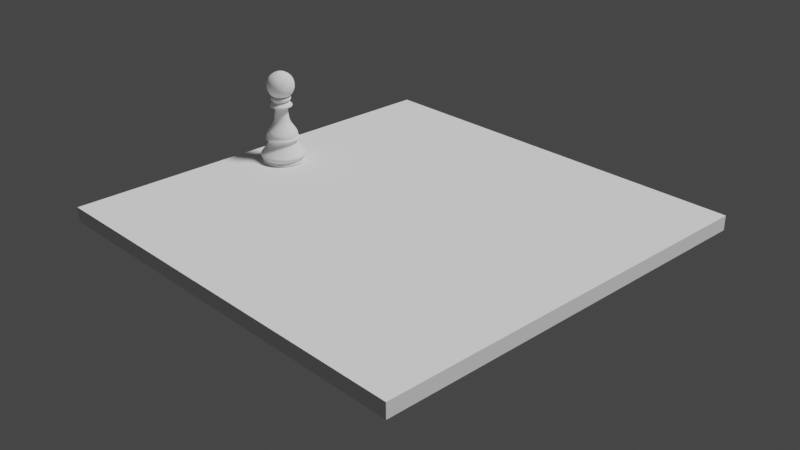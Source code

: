 # Source: pawn2.blend  (saved by Blender 3.3.6; exported with 4.5.12 LTS)
import bpy
from mathutils import Matrix  # noqa: F401  (used for matrix-valued properties, if any)

bpy.ops.wm.read_factory_settings(use_empty=True)
scene = bpy.context.scene
scene.name = 'Scene'

# ---- collections
col_collection = bpy.data.collections.new('Collection'); scene.collection.children.link(col_collection)

# ---- world
world_world = bpy.data.worlds.new('World'); scene.world = world_world
world_world.use_nodes = True; world_world.node_tree.nodes.clear()
_N = world_world.node_tree.nodes; _L = world_world.node_tree.links
n0 = _N.new('ShaderNodeOutputWorld'); n0.name = 'World Output'; n0.location = (300, 300)
n1 = _N.new('ShaderNodeBackground'); n1.name = 'Background'; n1.location = (10, 300)
n1.inputs[0].default_value = (0.05088, 0.05088, 0.05088, 1.0)
_L.new(n1.outputs[0], n0.inputs[0])
n0.is_active_output = True
world_world.color = (0.05088, 0.05088, 0.05088)
world_world.use_sun_shadow = False
world_world.sun_shadow_jitter_overblur = 0.0

# ---- cameras
cam_camera = bpy.data.cameras.new('Camera')
cam_camera.clip_end = 100.0
cam_camera.ortho_scale = 7.314

# ---- lights
light_light = bpy.data.lights.new('Light', 'SUN')
light_light.transmission_factor = 0.0
light_light.angle = 0.1993
light_light.energy = 3.0
light_light.shadow_soft_size = 0.1
light_light.shadow_cascade_max_distance = 1000.0

# ---- meshes
me_cube = bpy.data.meshes.new('Cube')
me_cube.from_pydata([(-1.0, -1.0, -1.0), (-1.0, -1.0, 1.0), (-1.0, 1.0, -1.0), (-1.0, 1.0, 1.0), (1.0, -1.0, -1.0), (1.0, -1.0, 1.0), (1.0, 1.0, -1.0), (1.0, 1.0, 1.0)], [], [(0, 1, 3, 2), (2, 3, 7, 6), (6, 7, 5, 4), (4, 5, 1, 0), (2, 6, 4, 0), (7, 3, 1, 5)])
_uv = me_cube.uv_layers.new(name='UVMap')
_uv.uv.foreach_set('vector', [0.375, 0.0, 0.625, 0.0, 0.625, 0.25, 0.375, 0.25, 0.375, 0.25, 0.625, 0.25, 0.625, 0.5, 0.375, 0.5, 0.375, 0.5, 0.625, 0.5, 0.625, 0.75, 0.375, 0.75, 0.375, 0.75, 0.625, 0.75, 0.625, 1.0, 0.375, 1.0, 0.125, 0.5, 0.375, 0.5, 0.375, 0.75, 0.125, 0.75, 0.625, 0.5, 0.875, 0.5, 0.875, 0.75, 0.625, 0.75])
me_cube.update()
me_vert_001 = bpy.data.meshes.new('Vert.001')
me_vert_001.from_pydata([(0.0, 0.0, 0.0), (0.2399, 0.0, 0.0), (0.2418, -4.922e-09, 0.03663), (0.2271, -4.922e-09, 0.03663), (0.2271, -7.137e-09, 0.05312), (0.2528, -1.009e-08, 0.0751), (0.2564, -1.28e-08, 0.09524), (0.2546, -1.452e-08, 0.1081), (0.163, -2.83e-08, 0.2106), (0.163, -3.544e-08, 0.2638), (0.1923, -3.691e-08, 0.2747), (0.1923, -3.839e-08, 0.2857), (0.1722, -4.134e-08, 0.3077), (0.1795, -4.7e-08, 0.3498), (0.08975, -6.152e-08, 0.4579), (0.07876, -7.284e-08, 0.5422), (0.07326, -7.85e-08, 0.5843), (0.07143, -8.564e-08, 0.6374), (0.07143, -8.638e-08, 0.6429), (0.1264, -8.662e-08, 0.6447), (0.13, -8.933e-08, 0.6649), (0.09341, -9.327e-08, 0.6942), (0.08792, -9.647e-08, 0.718), (0.1154, -9.671e-08, 0.7198), (0.1154, -1.024e-07, 0.7619), (-0.003663, -1.024e-07, 0.7619)], [(0, 1), (1, 2), (2, 3), (3, 4), (4, 5), (5, 6), (6, 7), (7, 8), (8, 9), (9, 10), (10, 11), (11, 12), (12, 13), (13, 14), (14, 15), (15, 16), (16, 17), (17, 18), (18, 19), (19, 20), (20, 21), (21, 22), (22, 23), (23, 24), (24, 25)], [])
me_vert_001.update()
me_icosphere = bpy.data.meshes.new('Icosphere')
me_icosphere.from_pydata([(0.0, 0.0, -1.0), (0.7236, -0.5257, -0.4472), (-0.2764, -0.8506, -0.4472), (-0.8944, 0.0, -0.4472), (-0.2764, 0.8506, -0.4472), (0.7236, 0.5257, -0.4472), (0.2764, -0.8506, 0.4472), (-0.7236, -0.5257, 0.4472), (-0.7236, 0.5257, 0.4472), (0.2764, 0.8506, 0.4472), (0.8944, 0.0, 0.4472), (0.0, 0.0, 1.0), (-0.1625, -0.5, -0.8507), (0.4253, -0.309, -0.8507), (0.2629, -0.809, -0.5257), (0.8506, 0.0, -0.5257), (0.4253, 0.309, -0.8507), (-0.5257, 0.0, -0.8507), (-0.6882, -0.5, -0.5257), (-0.1625, 0.5, -0.8507), (-0.6882, 0.5, -0.5257), (0.2629, 0.809, -0.5257), (0.9511, -0.309, 0.0), (0.9511, 0.309, 0.0), (0.0, -1.0, 0.0), (0.5878, -0.809, 0.0), (-0.9511, -0.309, 0.0), (-0.5878, -0.809, 0.0), (-0.5878, 0.809, 0.0), (-0.9511, 0.309, 0.0), (0.5878, 0.809, 0.0), (0.0, 1.0, 0.0), (0.6882, -0.5, 0.5257), (-0.2629, -0.809, 0.5257), (-0.8506, 0.0, 0.5257), (-0.2629, 0.809, 0.5257), (0.6882, 0.5, 0.5257), (0.1625, -0.5, 0.8507), (0.5257, 0.0, 0.8507), (-0.4253, -0.309, 0.8507), (-0.4253, 0.309, 0.8507), (0.1625, 0.5, 0.8507)], [], [(0, 13, 12), (1, 13, 15), (0, 12, 17), (0, 17, 19), (0, 19, 16), (1, 15, 22), (2, 14, 24), (3, 18, 26), (4, 20, 28), (5, 21, 30), (1, 22, 25), (2, 24, 27), (3, 26, 29), (4, 28, 31), (5, 30, 23), (6, 32, 37), (7, 33, 39), (8, 34, 40), (9, 35, 41), (10, 36, 38), (38, 41, 11), (38, 36, 41), (36, 9, 41), (41, 40, 11), (41, 35, 40), (35, 8, 40), (40, 39, 11), (40, 34, 39), (34, 7, 39), (39, 37, 11), (39, 33, 37), (33, 6, 37), (37, 38, 11), (37, 32, 38), (32, 10, 38), (23, 36, 10), (23, 30, 36), (30, 9, 36), (31, 35, 9), (31, 28, 35), (28, 8, 35), (29, 34, 8), (29, 26, 34), (26, 7, 34), (27, 33, 7), (27, 24, 33), (24, 6, 33), (25, 32, 6), (25, 22, 32), (22, 10, 32), (30, 31, 9), (30, 21, 31), (21, 4, 31), (28, 29, 8), (28, 20, 29), (20, 3, 29), (26, 27, 7), (26, 18, 27), (18, 2, 27), (24, 25, 6), (24, 14, 25), (14, 1, 25), (22, 23, 10), (22, 15, 23), (15, 5, 23), (16, 21, 5), (16, 19, 21), (19, 4, 21), (19, 20, 4), (19, 17, 20), (17, 3, 20), (17, 18, 3), (17, 12, 18), (12, 2, 18), (15, 16, 5), (15, 13, 16), (13, 0, 16), (12, 14, 2), (12, 13, 14), (13, 1, 14)])
me_icosphere.polygons.foreach_set('use_smooth', [True] * 80)
_uv = me_icosphere.uv_layers.new(name='UVMap')
_uv.uv.foreach_set('vector', [0.1818, 0.0, 0.2273, 0.07873, 0.1364, 0.07873, 0.2727, 0.1575, 0.3182, 0.07873, 0.3636, 0.1575, 0.9091, 0.0, 0.9545, 0.07873, 0.8636, 0.07873, 0.7273, 0.0, 0.7727, 0.07873, 0.6818, 0.07873, 0.5455, 0.0, 0.5909, 0.07873, 0.5, 0.07873, 0.2727, 0.1575, 0.3636, 0.1575, 0.3182, 0.2362, 0.09091, 0.1575, 0.1818, 0.1575, 0.1364, 0.2362, 0.8182, 0.1575, 0.9091, 0.1575, 0.8636, 0.2362, 0.6364, 0.1575, 0.7273, 0.1575, 0.6818, 0.2362, 0.4545, 0.1575, 0.5455, 0.1575, 0.5, 0.2362, 0.2727, 0.1575, 0.3182, 0.2362, 0.2273, 0.2362, 0.09091, 0.1575, 0.1364, 0.2362, 0.04546, 0.2362, 0.8182, 0.1575, 0.8636, 0.2362, 0.7727, 0.2362, 0.6364, 0.1575, 0.6818, 0.2362, 0.5909, 0.2362, 0.4545, 0.1575, 0.5, 0.2362, 0.4091, 0.2362, 0.1818, 0.3149, 0.2727, 0.3149, 0.2273, 0.3937, 0.0, 0.3149, 0.09091, 0.3149, 0.04546, 0.3937, 0.7273, 0.3149, 0.8182, 0.3149, 0.7727, 0.3937, 0.5455, 0.3149, 0.6364, 0.3149, 0.5909, 0.3937, 0.3636, 0.3149, 0.4545, 0.3149, 0.4091, 0.3937, 0.4091, 0.3937, 0.5, 0.3937, 0.4545, 0.4724, 0.4091, 0.3937, 0.4545, 0.3149, 0.5, 0.3937, 0.4545, 0.3149, 0.5455, 0.3149, 0.5, 0.3937, 0.5909, 0.3937, 0.6818, 0.3937, 0.6364, 0.4724, 0.5909, 0.3937, 0.6364, 0.3149, 0.6818, 0.3937, 0.6364, 0.3149, 0.7273, 0.3149, 0.6818, 0.3937, 0.7727, 0.3937, 0.8636, 0.3937, 0.8182, 0.4724, 0.7727, 0.3937, 0.8182, 0.3149, 0.8636, 0.3937, 0.8182, 0.3149, 0.9091, 0.3149, 0.8636, 0.3937, 0.04546, 0.3937, 0.1364, 0.3937, 0.09091, 0.4724, 0.04546, 0.3937, 0.09091, 0.3149, 0.1364, 0.3937, 0.09091, 0.3149, 0.1818, 0.3149, 0.1364, 0.3937, 0.2273, 0.3937, 0.3182, 0.3937, 0.2727, 0.4724, 0.2273, 0.3937, 0.2727, 0.3149, 0.3182, 0.3937, 0.2727, 0.3149, 0.3636, 0.3149, 0.3182, 0.3937, 0.4091, 0.2362, 0.4545, 0.3149, 0.3636, 0.3149, 0.4091, 0.2362, 0.5, 0.2362, 0.4545, 0.3149, 0.5, 0.2362, 0.5455, 0.3149, 0.4545, 0.3149, 0.5909, 0.2362, 0.6364, 0.3149, 0.5455, 0.3149, 0.5909, 0.2362, 0.6818, 0.2362, 0.6364, 0.3149, 0.6818, 0.2362, 0.7273, 0.3149, 0.6364, 0.3149, 0.7727, 0.2362, 0.8182, 0.3149, 0.7273, 0.3149, 0.7727, 0.2362, 0.8636, 0.2362, 0.8182, 0.3149, 0.8636, 0.2362, 0.9091, 0.3149, 0.8182, 0.3149, 0.04546, 0.2362, 0.09091, 0.3149, 0.0, 0.3149, 0.04546, 0.2362, 0.1364, 0.2362, 0.09091, 0.3149, 0.1364, 0.2362, 0.1818, 0.3149, 0.09091, 0.3149, 0.2273, 0.2362, 0.2727, 0.3149, 0.1818, 0.3149, 0.2273, 0.2362, 0.3182, 0.2362, 0.2727, 0.3149, 0.3182, 0.2362, 0.3636, 0.3149, 0.2727, 0.3149, 0.5, 0.2362, 0.5909, 0.2362, 0.5455, 0.3149, 0.5, 0.2362, 0.5455, 0.1575, 0.5909, 0.2362, 0.5455, 0.1575, 0.6364, 0.1575, 0.5909, 0.2362, 0.6818, 0.2362, 0.7727, 0.2362, 0.7273, 0.3149, 0.6818, 0.2362, 0.7273, 0.1575, 0.7727, 0.2362, 0.7273, 0.1575, 0.8182, 0.1575, 0.7727, 0.2362, 0.8636, 0.2362, 0.9545, 0.2362, 0.9091, 0.3149, 0.8636, 0.2362, 0.9091, 0.1575, 0.9545, 0.2362, 0.9091, 0.1575, 1.0, 0.1575, 0.9545, 0.2362, 0.1364, 0.2362, 0.2273, 0.2362, 0.1818, 0.3149, 0.1364, 0.2362, 0.1818, 0.1575, 0.2273, 0.2362, 0.1818, 0.1575, 0.2727, 0.1575, 0.2273, 0.2362, 0.3182, 0.2362, 0.4091, 0.2362, 0.3636, 0.3149, 0.3182, 0.2362, 0.3636, 0.1575, 0.4091, 0.2362, 0.3636, 0.1575, 0.4545, 0.1575, 0.4091, 0.2362, 0.5, 0.07873, 0.5455, 0.1575, 0.4545, 0.1575, 0.5, 0.07873, 0.5909, 0.07873, 0.5455, 0.1575, 0.5909, 0.07873, 0.6364, 0.1575, 0.5455, 0.1575, 0.6818, 0.07873, 0.7273, 0.1575, 0.6364, 0.1575, 0.6818, 0.07873, 0.7727, 0.07873, 0.7273, 0.1575, 0.7727, 0.07873, 0.8182, 0.1575, 0.7273, 0.1575, 0.8636, 0.07873, 0.9091, 0.1575, 0.8182, 0.1575, 0.8636, 0.07873, 0.9545, 0.07873, 0.9091, 0.1575, 0.9545, 0.07873, 1.0, 0.1575, 0.9091, 0.1575, 0.3636, 0.1575, 0.4091, 0.07873, 0.4545, 0.1575, 0.3636, 0.1575, 0.3182, 0.07873, 0.4091, 0.07873, 0.3182, 0.07873, 0.3636, 0.0, 0.4091, 0.07873, 0.1364, 0.07873, 0.1818, 0.1575, 0.09091, 0.1575, 0.1364, 0.07873, 0.2273, 0.07873, 0.1818, 0.1575, 0.2273, 0.07873, 0.2727, 0.1575, 0.1818, 0.1575])
me_icosphere.update()

# ---- objects
ob_light = bpy.data.objects.new('Light', light_light)
ob_camera = bpy.data.objects.new('Camera', cam_camera)
ob_cube = bpy.data.objects.new('Cube', me_cube)
ob_empty = bpy.data.objects.new('Empty', None)
ob_vert_001 = bpy.data.objects.new('Vert.001', me_vert_001)
ob_icosphere = bpy.data.objects.new('Icosphere', me_icosphere)

# ---- transforms, parenting, visibility, modifiers, constraints
ob_light.location = (4.058, 1.058, 5.958)
ob_light.rotation_euler = (0.5177, 0.1273, 1.914)
ob_light.lock_rotations_4d = False
ob_light.empty_display_type = 'ARROWS'
ob_light.color = (0.0, 0.0, 0.0, 0.0)
ob_light.lineart.crease_threshold = 0.0
ob_camera.location = (7.359, -6.926, 4.958)
ob_camera.rotation_euler = (1.109, 0.0, 0.8149)
ob_camera.lock_rotations_4d = False
ob_camera.empty_display_type = 'ARROWS'
ob_camera.color = (0.0, 0.0, 0.0, 0.0)
ob_camera.display_type = 'WIRE'
ob_camera.lineart.crease_threshold = 0.0
ob_cube.location = (0.0, 0.0, 0.0)
ob_cube.scale = (2.315, 2.315, 0.08147)
ob_empty.location = (0.0, 0.0, 0.0)
ob_empty.rotation_euler = (1.571, 0.0, 0.0)
ob_empty.empty_display_type = 'IMAGE'
ob_empty.empty_display_size = 5.0
ob_empty.empty_image_offset = (-0.519, -0.1501)
ob_vert_001.location = (-1.858, -0.02022, 0.07097)
_m = ob_vert_001.modifiers.new('Screw', 'SCREW')
_m = ob_vert_001.modifiers.new('Subdivision', 'SUBSURF')
_m.levels = 4
_m.render_levels = 6
ob_icosphere.parent = ob_vert_001
ob_icosphere.matrix_parent_inverse = Matrix(((1.0, -0.0, 0.0, 1.858), (-0.0, 1.0, -0.0, 0.02022), (-0.0, 0.0, 1.0, -0.07097), (-0.0, 0.0, -0.0, 1.0)))
ob_icosphere.location = (-1.861, -0.01316, 0.9539)
ob_icosphere.scale = (0.1648, 0.1648, 0.1648)
_m = ob_icosphere.modifiers.new('Subdivision', 'SUBSURF')
_m.levels = 3
_m.render_levels = 4

# ---- collection membership
col_collection.objects.link(ob_light)
col_collection.objects.link(ob_camera)
col_collection.objects.link(ob_cube)
col_collection.objects.link(ob_empty)
col_collection.objects.link(ob_vert_001)
col_collection.objects.link(ob_icosphere)

# ---- scene / render settings (as saved in the file)
scene.camera = ob_camera
scene.frame_start = 1; scene.frame_end = 250; scene.frame_set(1)
scene.render.engine = 'BLENDER_EEVEE_NEXT'
scene.cycles.sampling_pattern = 'TABULATED_SOBOL'
scene.cycles.use_light_tree = False
scene.view_settings.view_transform = 'Filmic'
bpy.context.view_layer.update()
